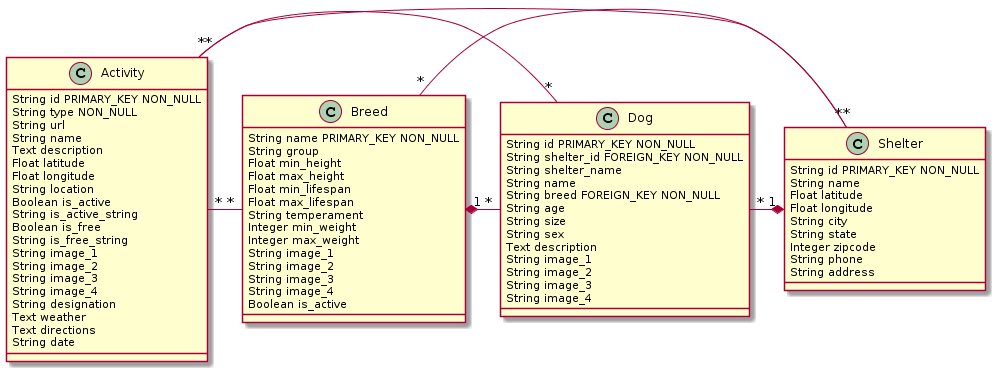

The diagram above was rendered by PlantUML. Its source (embedded in the PNG):
@startuml
Activity "*" - "*" Breed
Activity "*" - "*" Dog
Activity "*" - "*" Shelter
Breed    "1" *- "*" Dog
Breed    "*" - "*" Shelter
Dog      "*" -* "1" Shelter

class Activity {
    String id PRIMARY_KEY NON_NULL
    String type NON_NULL
    String url
    String name
    Text description
    Float latitude
    Float longitude
    String location
    Boolean is_active
    String is_active_string
    Boolean is_free
    String is_free_string
    String image_1
    String image_2
    String image_3
    String image_4
    String designation
    Text weather
    Text directions
    String date
}

class Breed {
    String name PRIMARY_KEY NON_NULL
    String group
    Float min_height
    Float max_height
    Float min_lifespan
    Float max_lifespan
    String temperament
    Integer min_weight
    Integer max_weight
    String image_1
    String image_2
    String image_3
    String image_4
    Boolean is_active
}

class Dog {
    String id PRIMARY_KEY NON_NULL
    String shelter_id FOREIGN_KEY NON_NULL
    String shelter_name
    String name
    String breed FOREIGN_KEY NON_NULL
    String age
    String size
    String sex
    Text description
    String image_1
    String image_2
    String image_3
    String image_4
}

class Shelter {
    String id PRIMARY_KEY NON_NULL
    String name
    Float latitude
    Float longitude
    String city
    String state
    Integer zipcode
    String phone
    String address
}
@enduml